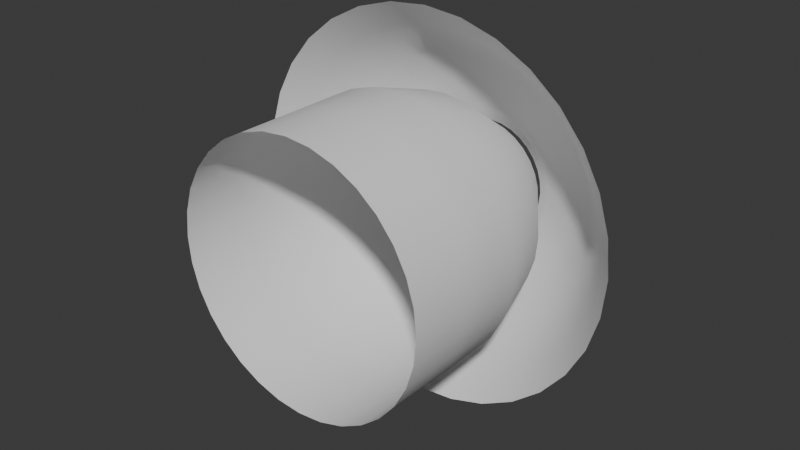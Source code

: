 # Source: Beam.blend  (saved by Blender 4.1.24; exported with 4.5.12 LTS)
import bpy
from mathutils import Matrix  # noqa: F401  (used for matrix-valued properties, if any)

bpy.ops.wm.read_factory_settings(use_empty=True)
scene = bpy.context.scene
scene.name = 'Scene'

# ---- collections
col_collection = bpy.data.collections.new('Collection'); scene.collection.children.link(col_collection)

# ---- world
world_world = bpy.data.worlds.new('World'); scene.world = world_world
world_world.use_nodes = True; world_world.node_tree.nodes.clear()
_N = world_world.node_tree.nodes; _L = world_world.node_tree.links
n0 = _N.new('ShaderNodeOutputWorld'); n0.name = 'World Output'; n0.location = (300, 300)
n1 = _N.new('ShaderNodeBackground'); n1.name = 'Background'; n1.location = (10, 300)
n1.inputs[0].default_value = (0.05088, 0.05088, 0.05088, 1.0)
_L.new(n1.outputs[0], n0.inputs[0])
n0.is_active_output = True
world_world.color = (0.05088, 0.05088, 0.05088)
world_world.use_sun_shadow = False
world_world.sun_shadow_jitter_overblur = 0.0

# ---- meshes
me_cylinder = bpy.data.meshes.new('Cylinder')
me_cylinder.from_pydata([(0.01219, -0.0251, 0.4706), (0.01219, -2.025, 0.9573), (0.1123, -0.0251, 0.4608), (0.2073, -2.025, 0.938), (0.2086, -0.0251, 0.4315), (0.3949, -2.025, 0.8811), (0.2974, -0.0251, 0.3841), (0.5678, -2.025, 0.7887), (0.3752, -0.0251, 0.3203), (0.7193, -2.025, 0.6644), (0.439, -0.0251, 0.2425), (0.8437, -2.025, 0.5128), (0.4865, -0.0251, 0.1537), (0.9361, -2.025, 0.3399), (0.5157, -0.0251, 0.0574), (0.993, -2.025, 0.1523), (0.5256, -0.0251, -0.04275), (1.012, -2.025, -0.04275), (0.5157, -0.0251, -0.1429), (0.993, -2.025, -0.2378), (0.4865, -0.0251, -0.2392), (0.9361, -2.025, -0.4254), (0.439, -0.0251, -0.328), (0.8437, -2.025, -0.5983), (0.3752, -0.0251, -0.4058), (0.7193, -2.025, -0.7499), (0.2974, -0.0251, -0.4696), (0.5678, -2.025, -0.8742), (0.2086, -0.0251, -0.517), (0.3949, -2.025, -0.9666), (0.1123, -0.0251, -0.5462), (0.2073, -2.025, -1.024), (0.01219, -0.0251, -0.5561), (0.01219, -2.025, -1.043), (-0.08796, -0.0251, -0.5462), (-0.1829, -2.025, -1.024), (-0.1843, -0.0251, -0.517), (-0.3705, -2.025, -0.9666), (-0.273, -0.0251, -0.4696), (-0.5434, -2.025, -0.8742), (-0.3508, -0.0251, -0.4058), (-0.6949, -2.025, -0.7499), (-0.4147, -0.0251, -0.328), (-0.8193, -2.025, -0.5983), (-0.4621, -0.0251, -0.2392), (-0.9117, -2.025, -0.4254), (-0.4913, -0.0251, -0.1429), (-0.9686, -2.025, -0.2378), (-0.5012, -0.0251, -0.04275), (-0.9878, -2.025, -0.04275), (-0.4913, -0.0251, 0.0574), (-0.9686, -2.025, 0.1523), (-0.4621, -0.0251, 0.1537), (-0.9117, -2.025, 0.3399), (-0.4147, -0.0251, 0.2425), (-0.8193, -2.025, 0.5128), (-0.3508, -0.0251, 0.3203), (-0.6949, -2.025, 0.6644), (-0.273, -0.0251, 0.3841), (-0.5434, -2.025, 0.7887), (-0.1843, -0.0251, 0.4315), (-0.3705, -2.025, 0.8811), (-0.08796, -0.0251, 0.4608), (-0.1829, -2.025, 0.938), (0.01219, -0.5251, 0.8046), (0.01219, -1.025, 0.9573), (0.01219, -1.525, 0.9573), (0.2073, -1.525, 0.938), (0.2073, -1.025, 0.938), (0.1775, -0.5251, 0.7883), (0.3949, -1.525, 0.8811), (0.3949, -1.025, 0.8811), (0.3365, -0.5251, 0.7401), (0.5678, -1.525, 0.7887), (0.5678, -1.025, 0.7887), (0.483, -0.5251, 0.6618), (0.7193, -1.525, 0.6644), (0.7193, -1.025, 0.6644), (0.6114, -0.5251, 0.5564), (0.8437, -1.525, 0.5128), (0.8437, -1.025, 0.5128), (0.7168, -0.5251, 0.428), (0.9361, -1.525, 0.3399), (0.9361, -1.025, 0.3399), (0.7951, -0.5251, 0.2815), (0.993, -1.525, 0.1523), (0.993, -1.025, 0.1523), (0.8433, -0.5251, 0.1226), (1.012, -1.525, -0.04275), (1.012, -1.025, -0.04275), (0.8596, -0.5251, -0.04275), (0.993, -1.525, -0.2378), (0.993, -1.025, -0.2378), (0.8433, -0.5251, -0.2081), (0.9361, -1.525, -0.4254), (0.9361, -1.025, -0.4254), (0.7951, -0.5251, -0.367), (0.8437, -1.525, -0.5983), (0.8437, -1.025, -0.5983), (0.7168, -0.5251, -0.5135), (0.7193, -1.525, -0.7499), (0.7193, -1.025, -0.7499), (0.6114, -0.5251, -0.6419), (0.5678, -1.525, -0.8742), (0.5678, -1.025, -0.8742), (0.483, -0.5251, -0.7473), (0.3949, -1.525, -0.9666), (0.3949, -1.025, -0.9666), (0.3365, -0.5251, -0.8256), (0.2073, -1.525, -1.024), (0.2073, -1.025, -1.024), (0.1775, -0.5251, -0.8738), (0.01219, -1.525, -1.043), (0.01219, -1.025, -1.043), (0.01219, -0.5251, -0.8901), (-0.1829, -1.525, -1.024), (-0.1829, -1.025, -1.024), (-0.1531, -0.5251, -0.8738), (-0.3705, -1.525, -0.9666), (-0.3705, -1.025, -0.9666), (-0.3121, -0.5251, -0.8256), (-0.5434, -1.525, -0.8742), (-0.5434, -1.025, -0.8742), (-0.4586, -0.5251, -0.7473), (-0.6949, -1.525, -0.7499), (-0.6949, -1.025, -0.7499), (-0.587, -0.5251, -0.6419), (-0.8193, -1.525, -0.5983), (-0.8193, -1.025, -0.5983), (-0.6924, -0.5251, -0.5135), (-0.9117, -1.525, -0.4254), (-0.9117, -1.025, -0.4254), (-0.7707, -0.5251, -0.367), (-0.9686, -1.525, -0.2378), (-0.9686, -1.025, -0.2378), (-0.8189, -0.5251, -0.2081), (-0.9878, -1.525, -0.04275), (-0.9878, -1.025, -0.04275), (-0.8352, -0.5251, -0.04275), (-0.9686, -1.525, 0.1523), (-0.9686, -1.025, 0.1523), (-0.8189, -0.5251, 0.1226), (-0.9117, -1.525, 0.3399), (-0.9117, -1.025, 0.3399), (-0.7707, -0.5251, 0.2815), (-0.8193, -1.525, 0.5128), (-0.8193, -1.025, 0.5128), (-0.6924, -0.5251, 0.428), (-0.6949, -1.525, 0.6644), (-0.6949, -1.025, 0.6644), (-0.587, -0.5251, 0.5564), (-0.5434, -1.525, 0.7887), (-0.5434, -1.025, 0.7887), (-0.4586, -0.5251, 0.6618), (-0.3705, -1.525, 0.8811), (-0.3705, -1.025, 0.8811), (-0.3121, -0.5251, 0.7401), (-0.1829, -1.525, 0.938), (-0.1829, -1.025, 0.938), (-0.1531, -0.5251, 0.7883)], [], [(66, 1, 3, 67), (67, 3, 5, 70), (70, 5, 7, 73), (73, 7, 9, 76), (76, 9, 11, 79), (79, 11, 13, 82), (82, 13, 15, 85), (85, 15, 17, 88), (88, 17, 19, 91), (91, 19, 21, 94), (94, 21, 23, 97), (97, 23, 25, 100), (100, 25, 27, 103), (103, 27, 29, 106), (106, 29, 31, 109), (109, 31, 33, 112), (112, 33, 35, 115), (115, 35, 37, 118), (118, 37, 39, 121), (121, 39, 41, 124), (124, 41, 43, 127), (127, 43, 45, 130), (130, 45, 47, 133), (133, 47, 49, 136), (136, 49, 51, 139), (139, 51, 53, 142), (142, 53, 55, 145), (145, 55, 57, 148), (148, 57, 59, 151), (151, 59, 61, 154), (154, 61, 63, 157), (157, 63, 1, 66), (62, 159, 64, 0), (159, 158, 65, 64), (158, 157, 66, 65), (60, 156, 159, 62), (156, 155, 158, 159), (155, 154, 157, 158), (58, 153, 156, 60), (153, 152, 155, 156), (152, 151, 154, 155), (56, 150, 153, 58), (150, 149, 152, 153), (149, 148, 151, 152), (54, 147, 150, 56), (147, 146, 149, 150), (146, 145, 148, 149), (52, 144, 147, 54), (144, 143, 146, 147), (143, 142, 145, 146), (50, 141, 144, 52), (141, 140, 143, 144), (140, 139, 142, 143), (48, 138, 141, 50), (138, 137, 140, 141), (137, 136, 139, 140), (46, 135, 138, 48), (135, 134, 137, 138), (134, 133, 136, 137), (44, 132, 135, 46), (132, 131, 134, 135), (131, 130, 133, 134), (42, 129, 132, 44), (129, 128, 131, 132), (128, 127, 130, 131), (40, 126, 129, 42), (126, 125, 128, 129), (125, 124, 127, 128), (38, 123, 126, 40), (123, 122, 125, 126), (122, 121, 124, 125), (36, 120, 123, 38), (120, 119, 122, 123), (119, 118, 121, 122), (34, 117, 120, 36), (117, 116, 119, 120), (116, 115, 118, 119), (32, 114, 117, 34), (114, 113, 116, 117), (113, 112, 115, 116), (30, 111, 114, 32), (111, 110, 113, 114), (110, 109, 112, 113), (28, 108, 111, 30), (108, 107, 110, 111), (107, 106, 109, 110), (26, 105, 108, 28), (105, 104, 107, 108), (104, 103, 106, 107), (24, 102, 105, 26), (102, 101, 104, 105), (101, 100, 103, 104), (22, 99, 102, 24), (99, 98, 101, 102), (98, 97, 100, 101), (20, 96, 99, 22), (96, 95, 98, 99), (95, 94, 97, 98), (18, 93, 96, 20), (93, 92, 95, 96), (92, 91, 94, 95), (16, 90, 93, 18), (90, 89, 92, 93), (89, 88, 91, 92), (14, 87, 90, 16), (87, 86, 89, 90), (86, 85, 88, 89), (12, 84, 87, 14), (84, 83, 86, 87), (83, 82, 85, 86), (10, 81, 84, 12), (81, 80, 83, 84), (80, 79, 82, 83), (8, 78, 81, 10), (78, 77, 80, 81), (77, 76, 79, 80), (6, 75, 78, 8), (75, 74, 77, 78), (74, 73, 76, 77), (4, 72, 75, 6), (72, 71, 74, 75), (71, 70, 73, 74), (2, 69, 72, 4), (69, 68, 71, 72), (68, 67, 70, 71), (0, 64, 69, 2), (64, 65, 68, 69), (65, 66, 67, 68)])
me_cylinder.polygons.foreach_set('use_smooth', [True] * 128)
_uv = me_cylinder.uv_layers.new(name='UVMap')
_uv.uv.foreach_set('vector', [1.0, 0.75, 1.0, 1.0, 0.9688, 1.0, 0.9688, 0.75, 0.9688, 0.75, 0.9688, 1.0, 0.9375, 1.0, 0.9375, 0.75, 0.9375, 0.75, 0.9375, 1.0, 0.9062, 1.0, 0.9062, 0.75, 0.9062, 0.75, 0.9062, 1.0, 0.875, 1.0, 0.875, 0.75, 0.875, 0.75, 0.875, 1.0, 0.8438, 1.0, 0.8438, 0.75, 0.8438, 0.75, 0.8438, 1.0, 0.8125, 1.0, 0.8125, 0.75, 0.8125, 0.75, 0.8125, 1.0, 0.7812, 1.0, 0.7812, 0.75, 0.7812, 0.75, 0.7812, 1.0, 0.75, 1.0, 0.75, 0.75, 0.75, 0.75, 0.75, 1.0, 0.7188, 1.0, 0.7188, 0.75, 0.7188, 0.75, 0.7188, 1.0, 0.6875, 1.0, 0.6875, 0.75, 0.6875, 0.75, 0.6875, 1.0, 0.6562, 1.0, 0.6562, 0.75, 0.6562, 0.75, 0.6562, 1.0, 0.625, 1.0, 0.625, 0.75, 0.625, 0.75, 0.625, 1.0, 0.5938, 1.0, 0.5938, 0.75, 0.5938, 0.75, 0.5938, 1.0, 0.5625, 1.0, 0.5625, 0.75, 0.5625, 0.75, 0.5625, 1.0, 0.5312, 1.0, 0.5312, 0.75, 0.5312, 0.75, 0.5312, 1.0, 0.5, 1.0, 0.5, 0.75, 0.5, 0.75, 0.5, 1.0, 0.4688, 1.0, 0.4688, 0.75, 0.4688, 0.75, 0.4688, 1.0, 0.4375, 1.0, 0.4375, 0.75, 0.4375, 0.75, 0.4375, 1.0, 0.4062, 1.0, 0.4062, 0.75, 0.4062, 0.75, 0.4062, 1.0, 0.375, 1.0, 0.375, 0.75, 0.375, 0.75, 0.375, 1.0, 0.3438, 1.0, 0.3438, 0.75, 0.3438, 0.75, 0.3438, 1.0, 0.3125, 1.0, 0.3125, 0.75, 0.3125, 0.75, 0.3125, 1.0, 0.2812, 1.0, 0.2812, 0.75, 0.2812, 0.75, 0.2812, 1.0, 0.25, 1.0, 0.25, 0.75, 0.25, 0.75, 0.25, 1.0, 0.2188, 1.0, 0.2188, 0.75, 0.2188, 0.75, 0.2188, 1.0, 0.1875, 1.0, 0.1875, 0.75, 0.1875, 0.75, 0.1875, 1.0, 0.1562, 1.0, 0.1562, 0.75, 0.1562, 0.75, 0.1562, 1.0, 0.125, 1.0, 0.125, 0.75, 0.125, 0.75, 0.125, 1.0, 0.09375, 1.0, 0.09375, 0.75, 0.09375, 0.75, 0.09375, 1.0, 0.0625, 1.0, 0.0625, 0.75, 0.0625, 0.75, 0.0625, 1.0, 0.03125, 1.0, 0.03125, 0.75, 0.03125, 0.75, 0.03125, 1.0, 0.0, 1.0, 0.0, 0.75, 0.03125, 0.0, 0.03125, 0.25, 0.0, 0.25, 0.0, 0.0, 0.03125, 0.25, 0.03125, 0.5, 0.0, 0.5, 0.0, 0.25, 0.03125, 0.5, 0.03125, 0.75, 0.0, 0.75, 0.0, 0.5, 0.0625, 0.0, 0.0625, 0.25, 0.03125, 0.25, 0.03125, 0.0, 0.0625, 0.25, 0.0625, 0.5, 0.03125, 0.5, 0.03125, 0.25, 0.0625, 0.5, 0.0625, 0.75, 0.03125, 0.75, 0.03125, 0.5, 0.09375, 0.0, 0.09375, 0.25, 0.0625, 0.25, 0.0625, 0.0, 0.09375, 0.25, 0.09375, 0.5, 0.0625, 0.5, 0.0625, 0.25, 0.09375, 0.5, 0.09375, 0.75, 0.0625, 0.75, 0.0625, 0.5, 0.125, 0.0, 0.125, 0.25, 0.09375, 0.25, 0.09375, 0.0, 0.125, 0.25, 0.125, 0.5, 0.09375, 0.5, 0.09375, 0.25, 0.125, 0.5, 0.125, 0.75, 0.09375, 0.75, 0.09375, 0.5, 0.1562, 0.0, 0.1562, 0.25, 0.125, 0.25, 0.125, 0.0, 0.1562, 0.25, 0.1562, 0.5, 0.125, 0.5, 0.125, 0.25, 0.1562, 0.5, 0.1562, 0.75, 0.125, 0.75, 0.125, 0.5, 0.1875, 0.0, 0.1875, 0.25, 0.1562, 0.25, 0.1562, 0.0, 0.1875, 0.25, 0.1875, 0.5, 0.1562, 0.5, 0.1562, 0.25, 0.1875, 0.5, 0.1875, 0.75, 0.1562, 0.75, 0.1562, 0.5, 0.2188, 0.0, 0.2188, 0.25, 0.1875, 0.25, 0.1875, 0.0, 0.2188, 0.25, 0.2188, 0.5, 0.1875, 0.5, 0.1875, 0.25, 0.2188, 0.5, 0.2188, 0.75, 0.1875, 0.75, 0.1875, 0.5, 0.25, 0.0, 0.25, 0.25, 0.2188, 0.25, 0.2188, 0.0, 0.25, 0.25, 0.25, 0.5, 0.2188, 0.5, 0.2188, 0.25, 0.25, 0.5, 0.25, 0.75, 0.2188, 0.75, 0.2188, 0.5, 0.2812, 0.0, 0.2812, 0.25, 0.25, 0.25, 0.25, 0.0, 0.2812, 0.25, 0.2812, 0.5, 0.25, 0.5, 0.25, 0.25, 0.2812, 0.5, 0.2812, 0.75, 0.25, 0.75, 0.25, 0.5, 0.3125, 0.0, 0.3125, 0.25, 0.2812, 0.25, 0.2812, 0.0, 0.3125, 0.25, 0.3125, 0.5, 0.2812, 0.5, 0.2812, 0.25, 0.3125, 0.5, 0.3125, 0.75, 0.2812, 0.75, 0.2812, 0.5, 0.3438, 0.0, 0.3438, 0.25, 0.3125, 0.25, 0.3125, 0.0, 0.3438, 0.25, 0.3438, 0.5, 0.3125, 0.5, 0.3125, 0.25, 0.3438, 0.5, 0.3438, 0.75, 0.3125, 0.75, 0.3125, 0.5, 0.375, 0.0, 0.375, 0.25, 0.3438, 0.25, 0.3438, 0.0, 0.375, 0.25, 0.375, 0.5, 0.3438, 0.5, 0.3438, 0.25, 0.375, 0.5, 0.375, 0.75, 0.3438, 0.75, 0.3438, 0.5, 0.4062, 0.0, 0.4062, 0.25, 0.375, 0.25, 0.375, 0.0, 0.4062, 0.25, 0.4062, 0.5, 0.375, 0.5, 0.375, 0.25, 0.4062, 0.5, 0.4062, 0.75, 0.375, 0.75, 0.375, 0.5, 0.4375, 0.0, 0.4375, 0.25, 0.4062, 0.25, 0.4062, 0.0, 0.4375, 0.25, 0.4375, 0.5, 0.4062, 0.5, 0.4062, 0.25, 0.4375, 0.5, 0.4375, 0.75, 0.4062, 0.75, 0.4062, 0.5, 0.4688, 0.0, 0.4688, 0.25, 0.4375, 0.25, 0.4375, 0.0, 0.4688, 0.25, 0.4687, 0.5, 0.4375, 0.5, 0.4375, 0.25, 0.4687, 0.5, 0.4688, 0.75, 0.4375, 0.75, 0.4375, 0.5, 0.5, 0.0, 0.5, 0.25, 0.4688, 0.25, 0.4688, 0.0, 0.5, 0.25, 0.5, 0.5, 0.4687, 0.5, 0.4688, 0.25, 0.5, 0.5, 0.5, 0.75, 0.4688, 0.75, 0.4687, 0.5, 0.5312, 0.0, 0.5312, 0.25, 0.5, 0.25, 0.5, 0.0, 0.5312, 0.25, 0.5312, 0.5, 0.5, 0.5, 0.5, 0.25, 0.5312, 0.5, 0.5312, 0.75, 0.5, 0.75, 0.5, 0.5, 0.5625, 0.0, 0.5625, 0.25, 0.5312, 0.25, 0.5312, 0.0, 0.5625, 0.25, 0.5625, 0.5, 0.5312, 0.5, 0.5312, 0.25, 0.5625, 0.5, 0.5625, 0.75, 0.5312, 0.75, 0.5312, 0.5, 0.5938, 0.0, 0.5938, 0.25, 0.5625, 0.25, 0.5625, 0.0, 0.5938, 0.25, 0.5938, 0.5, 0.5625, 0.5, 0.5625, 0.25, 0.5938, 0.5, 0.5938, 0.75, 0.5625, 0.75, 0.5625, 0.5, 0.625, 0.0, 0.625, 0.25, 0.5938, 0.25, 0.5938, 0.0, 0.625, 0.25, 0.625, 0.5, 0.5938, 0.5, 0.5938, 0.25, 0.625, 0.5, 0.625, 0.75, 0.5938, 0.75, 0.5938, 0.5, 0.6562, 0.0, 0.6562, 0.25, 0.625, 0.25, 0.625, 0.0, 0.6562, 0.25, 0.6562, 0.5, 0.625, 0.5, 0.625, 0.25, 0.6562, 0.5, 0.6562, 0.75, 0.625, 0.75, 0.625, 0.5, 0.6875, 0.0, 0.6875, 0.25, 0.6562, 0.25, 0.6562, 0.0, 0.6875, 0.25, 0.6875, 0.5, 0.6562, 0.5, 0.6562, 0.25, 0.6875, 0.5, 0.6875, 0.75, 0.6562, 0.75, 0.6562, 0.5, 0.7188, 0.0, 0.7188, 0.25, 0.6875, 0.25, 0.6875, 0.0, 0.7188, 0.25, 0.7188, 0.5, 0.6875, 0.5, 0.6875, 0.25, 0.7188, 0.5, 0.7188, 0.75, 0.6875, 0.75, 0.6875, 0.5, 0.75, 0.0, 0.75, 0.25, 0.7188, 0.25, 0.7188, 0.0, 0.75, 0.25, 0.75, 0.5, 0.7188, 0.5, 0.7188, 0.25, 0.75, 0.5, 0.75, 0.75, 0.7188, 0.75, 0.7188, 0.5, 0.7812, 0.0, 0.7812, 0.25, 0.75, 0.25, 0.75, 0.0, 0.7812, 0.25, 0.7812, 0.5, 0.75, 0.5, 0.75, 0.25, 0.7812, 0.5, 0.7812, 0.75, 0.75, 0.75, 0.75, 0.5, 0.8125, 0.0, 0.8125, 0.25, 0.7812, 0.25, 0.7812, 0.0, 0.8125, 0.25, 0.8125, 0.5, 0.7812, 0.5, 0.7812, 0.25, 0.8125, 0.5, 0.8125, 0.75, 0.7812, 0.75, 0.7812, 0.5, 0.8438, 0.0, 0.8438, 0.25, 0.8125, 0.25, 0.8125, 0.0, 0.8438, 0.25, 0.8437, 0.5, 0.8125, 0.5, 0.8125, 0.25, 0.8437, 0.5, 0.8438, 0.75, 0.8125, 0.75, 0.8125, 0.5, 0.875, 0.0, 0.875, 0.25, 0.8438, 0.25, 0.8438, 0.0, 0.875, 0.25, 0.875, 0.5, 0.8437, 0.5, 0.8438, 0.25, 0.875, 0.5, 0.875, 0.75, 0.8438, 0.75, 0.8437, 0.5, 0.9062, 0.0, 0.9062, 0.25, 0.875, 0.25, 0.875, 0.0, 0.9062, 0.25, 0.9062, 0.5, 0.875, 0.5, 0.875, 0.25, 0.9062, 0.5, 0.9062, 0.75, 0.875, 0.75, 0.875, 0.5, 0.9375, 0.0, 0.9375, 0.25, 0.9062, 0.25, 0.9062, 0.0, 0.9375, 0.25, 0.9375, 0.5, 0.9062, 0.5, 0.9062, 0.25, 0.9375, 0.5, 0.9375, 0.75, 0.9062, 0.75, 0.9062, 0.5, 0.9688, 0.0, 0.9688, 0.25, 0.9375, 0.25, 0.9375, 0.0, 0.9688, 0.25, 0.9688, 0.5, 0.9375, 0.5, 0.9375, 0.25, 0.9688, 0.5, 0.9688, 0.75, 0.9375, 0.75, 0.9375, 0.5, 1.0, 0.0, 1.0, 0.25, 0.9688, 0.25, 0.9688, 0.0, 1.0, 0.25, 1.0, 0.5, 0.9688, 0.5, 0.9688, 0.25, 1.0, 0.5, 1.0, 0.75, 0.9688, 0.75, 0.9688, 0.5])
me_cylinder.update()
me_cylinder_002 = bpy.data.meshes.new('Cylinder.002')
me_cylinder_002.from_pydata([(0.01219, 0.08153, 0.4195), (0.01219, -0.7219, 1.46), (0.1024, 0.08153, 0.4106), (0.3054, -0.7219, 1.431), (0.1891, 0.08153, 0.3843), (0.5873, -0.7219, 1.346), (0.269, 0.08153, 0.3416), (0.8472, -0.7219, 1.207), (0.3391, 0.08153, 0.2841), (1.075, -0.7219, 1.02), (0.3966, 0.08153, 0.2141), (1.262, -0.7219, 0.7922), (0.4393, 0.08153, 0.1342), (1.401, -0.7219, 0.5324), (0.4656, 0.08153, 0.04744), (1.486, -0.7219, 0.2505), (0.4745, 0.08153, -0.04275), (1.515, -0.7219, -0.04275), (0.4656, 0.08153, -0.1329), (1.486, -0.7219, -0.336), (0.4393, 0.08153, -0.2197), (1.401, -0.7219, -0.6179), (0.3966, 0.08153, -0.2996), (1.262, -0.7219, -0.8777), (0.3391, 0.08153, -0.3696), (1.075, -0.7219, -1.105), (0.269, 0.08153, -0.4271), (0.8472, -0.7219, -1.292), (0.1891, 0.08153, -0.4698), (0.5873, -0.7219, -1.431), (0.1024, 0.08153, -0.4961), (0.3054, -0.7219, -1.517), (0.01219, 0.08153, -0.505), (0.01219, -0.7219, -1.546), (-0.07799, 0.08153, -0.4961), (-0.281, -0.7219, -1.517), (-0.1647, 0.08153, -0.4698), (-0.5629, -0.7219, -1.431), (-0.2446, 0.08153, -0.4271), (-0.8228, -0.7219, -1.292), (-0.3147, 0.08153, -0.3696), (-1.051, -0.7219, -1.105), (-0.3722, 0.08153, -0.2996), (-1.237, -0.7219, -0.8777), (-0.4149, 0.08153, -0.2197), (-1.376, -0.7219, -0.6179), (-0.4412, 0.08153, -0.1329), (-1.462, -0.7219, -0.336), (-0.4501, 0.08153, -0.04275), (-1.491, -0.7219, -0.04275), (-0.4412, 0.08153, 0.04744), (-1.462, -0.7219, 0.2505), (-0.4149, 0.08153, 0.1342), (-1.376, -0.7219, 0.5324), (-0.3722, 0.08153, 0.2141), (-1.237, -0.7219, 0.7922), (-0.3147, 0.08153, 0.2841), (-1.051, -0.7219, 1.02), (-0.2446, 0.08153, 0.3416), (-0.8228, -0.7219, 1.207), (-0.1647, 0.08153, 0.3843), (-0.5629, -0.7219, 1.346), (-0.07799, 0.08153, 0.4106), (-0.281, -0.7219, 1.431), (0.01219, -0.06749, 0.7641), (0.01219, -0.2058, 1.021), (0.01219, -0.5038, 1.266), (0.2674, -0.5038, 1.24), (0.2196, -0.2058, 1.0), (0.1696, -0.06749, 0.7486), (0.5129, -0.5038, 1.166), (0.4191, -0.2058, 0.9397), (0.321, -0.06749, 0.7027), (0.7391, -0.5038, 1.045), (0.603, -0.2058, 0.8414), (0.4605, -0.06749, 0.6282), (0.9373, -0.5038, 0.8824), (0.7641, -0.2058, 0.7092), (0.5827, -0.06749, 0.5278), (1.1, -0.5038, 0.6841), (0.8963, -0.2058, 0.548), (0.6831, -0.06749, 0.4055), (1.221, -0.5038, 0.4579), (0.9946, -0.2058, 0.3642), (0.7577, -0.06749, 0.266), (1.295, -0.5038, 0.2125), (1.055, -0.2058, 0.1647), (0.8036, -0.06749, 0.1147), (1.321, -0.5038, -0.04275), (1.076, -0.2058, -0.04275), (0.8191, -0.06749, -0.04275), (1.295, -0.5038, -0.298), (1.055, -0.2058, -0.2502), (0.8036, -0.06749, -0.2002), (1.221, -0.5038, -0.5434), (0.9946, -0.2058, -0.4497), (0.7577, -0.06749, -0.3515), (1.1, -0.5038, -0.7696), (0.8963, -0.2058, -0.6335), (0.6831, -0.06749, -0.491), (0.9373, -0.5038, -0.9679), (0.7641, -0.2058, -0.7947), (0.5827, -0.06749, -0.6133), (0.7391, -0.5038, -1.131), (0.603, -0.2058, -0.9269), (0.4605, -0.06749, -0.7137), (0.5129, -0.5038, -1.252), (0.4191, -0.2058, -1.025), (0.321, -0.06749, -0.7882), (0.2674, -0.5038, -1.326), (0.2196, -0.2058, -1.086), (0.1696, -0.06749, -0.8341), (0.01219, -0.5038, -1.351), (0.01219, -0.2058, -1.106), (0.01219, -0.06749, -0.8496), (-0.2431, -0.5038, -1.326), (-0.1953, -0.2058, -1.086), (-0.1452, -0.06749, -0.8341), (-0.4885, -0.5038, -1.252), (-0.3947, -0.2058, -1.025), (-0.2966, -0.06749, -0.7882), (-0.7147, -0.5038, -1.131), (-0.5786, -0.2058, -0.9269), (-0.4361, -0.06749, -0.7137), (-0.913, -0.5038, -0.9679), (-0.7397, -0.2058, -0.7947), (-0.5584, -0.06749, -0.6133), (-1.076, -0.5038, -0.7696), (-0.872, -0.2058, -0.6335), (-0.6587, -0.06749, -0.491), (-1.197, -0.5038, -0.5434), (-0.9702, -0.2058, -0.4497), (-0.7333, -0.06749, -0.3515), (-1.271, -0.5038, -0.298), (-1.031, -0.2058, -0.2502), (-0.7792, -0.06749, -0.2002), (-1.296, -0.5038, -0.04275), (-1.051, -0.2058, -0.04275), (-0.7947, -0.06749, -0.04275), (-1.271, -0.5038, 0.2125), (-1.031, -0.2058, 0.1647), (-0.7792, -0.06749, 0.1147), (-1.197, -0.5038, 0.4579), (-0.9702, -0.2058, 0.3642), (-0.7333, -0.06749, 0.266), (-1.076, -0.5038, 0.6841), (-0.872, -0.2058, 0.548), (-0.6587, -0.06749, 0.4055), (-0.913, -0.5038, 0.8824), (-0.7397, -0.2058, 0.7092), (-0.5584, -0.06749, 0.5278), (-0.7147, -0.5038, 1.045), (-0.5786, -0.2058, 0.8414), (-0.4361, -0.06749, 0.6282), (-0.4885, -0.5038, 1.166), (-0.3947, -0.2058, 0.9397), (-0.2966, -0.06749, 0.7027), (-0.2431, -0.5038, 1.24), (-0.1953, -0.2058, 1.0), (-0.1452, -0.06749, 0.7486)], [], [(66, 1, 3, 67), (67, 3, 5, 70), (70, 5, 7, 73), (73, 7, 9, 76), (76, 9, 11, 79), (79, 11, 13, 82), (82, 13, 15, 85), (85, 15, 17, 88), (88, 17, 19, 91), (91, 19, 21, 94), (94, 21, 23, 97), (97, 23, 25, 100), (100, 25, 27, 103), (103, 27, 29, 106), (106, 29, 31, 109), (109, 31, 33, 112), (112, 33, 35, 115), (115, 35, 37, 118), (118, 37, 39, 121), (121, 39, 41, 124), (124, 41, 43, 127), (127, 43, 45, 130), (130, 45, 47, 133), (133, 47, 49, 136), (136, 49, 51, 139), (139, 51, 53, 142), (142, 53, 55, 145), (145, 55, 57, 148), (148, 57, 59, 151), (151, 59, 61, 154), (154, 61, 63, 157), (157, 63, 1, 66), (62, 159, 64, 0), (159, 158, 65, 64), (158, 157, 66, 65), (60, 156, 159, 62), (156, 155, 158, 159), (155, 154, 157, 158), (58, 153, 156, 60), (153, 152, 155, 156), (152, 151, 154, 155), (56, 150, 153, 58), (150, 149, 152, 153), (149, 148, 151, 152), (54, 147, 150, 56), (147, 146, 149, 150), (146, 145, 148, 149), (52, 144, 147, 54), (144, 143, 146, 147), (143, 142, 145, 146), (50, 141, 144, 52), (141, 140, 143, 144), (140, 139, 142, 143), (48, 138, 141, 50), (138, 137, 140, 141), (137, 136, 139, 140), (46, 135, 138, 48), (135, 134, 137, 138), (134, 133, 136, 137), (44, 132, 135, 46), (132, 131, 134, 135), (131, 130, 133, 134), (42, 129, 132, 44), (129, 128, 131, 132), (128, 127, 130, 131), (40, 126, 129, 42), (126, 125, 128, 129), (125, 124, 127, 128), (38, 123, 126, 40), (123, 122, 125, 126), (122, 121, 124, 125), (36, 120, 123, 38), (120, 119, 122, 123), (119, 118, 121, 122), (34, 117, 120, 36), (117, 116, 119, 120), (116, 115, 118, 119), (32, 114, 117, 34), (114, 113, 116, 117), (113, 112, 115, 116), (30, 111, 114, 32), (111, 110, 113, 114), (110, 109, 112, 113), (28, 108, 111, 30), (108, 107, 110, 111), (107, 106, 109, 110), (26, 105, 108, 28), (105, 104, 107, 108), (104, 103, 106, 107), (24, 102, 105, 26), (102, 101, 104, 105), (101, 100, 103, 104), (22, 99, 102, 24), (99, 98, 101, 102), (98, 97, 100, 101), (20, 96, 99, 22), (96, 95, 98, 99), (95, 94, 97, 98), (18, 93, 96, 20), (93, 92, 95, 96), (92, 91, 94, 95), (16, 90, 93, 18), (90, 89, 92, 93), (89, 88, 91, 92), (14, 87, 90, 16), (87, 86, 89, 90), (86, 85, 88, 89), (12, 84, 87, 14), (84, 83, 86, 87), (83, 82, 85, 86), (10, 81, 84, 12), (81, 80, 83, 84), (80, 79, 82, 83), (8, 78, 81, 10), (78, 77, 80, 81), (77, 76, 79, 80), (6, 75, 78, 8), (75, 74, 77, 78), (74, 73, 76, 77), (4, 72, 75, 6), (72, 71, 74, 75), (71, 70, 73, 74), (2, 69, 72, 4), (69, 68, 71, 72), (68, 67, 70, 71), (0, 64, 69, 2), (64, 65, 68, 69), (65, 66, 67, 68)])
me_cylinder_002.polygons.foreach_set('use_smooth', [True] * 128)
_uv = me_cylinder_002.uv_layers.new(name='UVMap')
_uv.uv.foreach_set('vector', [1.0, 0.75, 1.0, 1.0, 0.9688, 1.0, 0.9688, 0.75, 0.9688, 0.75, 0.9688, 1.0, 0.9375, 1.0, 0.9375, 0.75, 0.9375, 0.75, 0.9375, 1.0, 0.9062, 1.0, 0.9062, 0.75, 0.9062, 0.75, 0.9062, 1.0, 0.875, 1.0, 0.875, 0.75, 0.875, 0.75, 0.875, 1.0, 0.8438, 1.0, 0.8438, 0.75, 0.8438, 0.75, 0.8438, 1.0, 0.8125, 1.0, 0.8125, 0.75, 0.8125, 0.75, 0.8125, 1.0, 0.7812, 1.0, 0.7813, 0.75, 0.7813, 0.75, 0.7812, 1.0, 0.75, 1.0, 0.75, 0.75, 0.75, 0.75, 0.75, 1.0, 0.7188, 1.0, 0.7188, 0.75, 0.7188, 0.75, 0.7188, 1.0, 0.6875, 1.0, 0.6875, 0.75, 0.6875, 0.75, 0.6875, 1.0, 0.6562, 1.0, 0.6563, 0.75, 0.6563, 0.75, 0.6562, 1.0, 0.625, 1.0, 0.625, 0.75, 0.625, 0.75, 0.625, 1.0, 0.5938, 1.0, 0.5938, 0.75, 0.5938, 0.75, 0.5938, 1.0, 0.5625, 1.0, 0.5625, 0.75, 0.5625, 0.75, 0.5625, 1.0, 0.5312, 1.0, 0.5312, 0.75, 0.5312, 0.75, 0.5312, 1.0, 0.5, 1.0, 0.5, 0.75, 0.5, 0.75, 0.5, 1.0, 0.4688, 1.0, 0.4688, 0.75, 0.4688, 0.75, 0.4688, 1.0, 0.4375, 1.0, 0.4375, 0.75, 0.4375, 0.75, 0.4375, 1.0, 0.4062, 1.0, 0.4062, 0.75, 0.4062, 0.75, 0.4062, 1.0, 0.375, 1.0, 0.375, 0.75, 0.375, 0.75, 0.375, 1.0, 0.3438, 1.0, 0.3438, 0.75, 0.3438, 0.75, 0.3438, 1.0, 0.3125, 1.0, 0.3125, 0.75, 0.3125, 0.75, 0.3125, 1.0, 0.2812, 1.0, 0.2812, 0.75, 0.2812, 0.75, 0.2812, 1.0, 0.25, 1.0, 0.25, 0.75, 0.25, 0.75, 0.25, 1.0, 0.2188, 1.0, 0.2188, 0.75, 0.2188, 0.75, 0.2188, 1.0, 0.1875, 1.0, 0.1875, 0.75, 0.1875, 0.75, 0.1875, 1.0, 0.1562, 1.0, 0.1562, 0.75, 0.1562, 0.75, 0.1562, 1.0, 0.125, 1.0, 0.125, 0.75, 0.125, 0.75, 0.125, 1.0, 0.09375, 1.0, 0.09375, 0.75, 0.09375, 0.75, 0.09375, 1.0, 0.0625, 1.0, 0.0625, 0.75, 0.0625, 0.75, 0.0625, 1.0, 0.03125, 1.0, 0.03125, 0.75, 0.03125, 0.75, 0.03125, 1.0, 0.0, 1.0, 0.0, 0.75, 0.03125, 0.0, 0.03125, 0.25, 0.0, 0.25, 0.0, 0.0, 0.03125, 0.25, 0.03125, 0.5, 0.0, 0.5, 0.0, 0.25, 0.03125, 0.5, 0.03125, 0.75, 0.0, 0.75, 0.0, 0.5, 0.0625, 0.0, 0.0625, 0.25, 0.03125, 0.25, 0.03125, 0.0, 0.0625, 0.25, 0.0625, 0.5, 0.03125, 0.5, 0.03125, 0.25, 0.0625, 0.5, 0.0625, 0.75, 0.03125, 0.75, 0.03125, 0.5, 0.09375, 0.0, 0.09375, 0.25, 0.0625, 0.25, 0.0625, 0.0, 0.09375, 0.25, 0.09375, 0.5, 0.0625, 0.5, 0.0625, 0.25, 0.09375, 0.5, 0.09375, 0.75, 0.0625, 0.75, 0.0625, 0.5, 0.125, 0.0, 0.125, 0.25, 0.09375, 0.25, 0.09375, 0.0, 0.125, 0.25, 0.125, 0.5, 0.09375, 0.5, 0.09375, 0.25, 0.125, 0.5, 0.125, 0.75, 0.09375, 0.75, 0.09375, 0.5, 0.1562, 0.0, 0.1562, 0.25, 0.125, 0.25, 0.125, 0.0, 0.1562, 0.25, 0.1562, 0.5, 0.125, 0.5, 0.125, 0.25, 0.1562, 0.5, 0.1562, 0.75, 0.125, 0.75, 0.125, 0.5, 0.1875, 0.0, 0.1875, 0.25, 0.1562, 0.25, 0.1562, 0.0, 0.1875, 0.25, 0.1875, 0.5, 0.1562, 0.5, 0.1562, 0.25, 0.1875, 0.5, 0.1875, 0.75, 0.1562, 0.75, 0.1562, 0.5, 0.2188, 0.0, 0.2188, 0.25, 0.1875, 0.25, 0.1875, 0.0, 0.2188, 0.25, 0.2188, 0.5, 0.1875, 0.5, 0.1875, 0.25, 0.2188, 0.5, 0.2188, 0.75, 0.1875, 0.75, 0.1875, 0.5, 0.25, 0.0, 0.25, 0.25, 0.2188, 0.25, 0.2188, 0.0, 0.25, 0.25, 0.25, 0.5, 0.2188, 0.5, 0.2188, 0.25, 0.25, 0.5, 0.25, 0.75, 0.2188, 0.75, 0.2188, 0.5, 0.2812, 0.0, 0.2813, 0.25, 0.25, 0.25, 0.25, 0.0, 0.2813, 0.25, 0.2812, 0.5, 0.25, 0.5, 0.25, 0.25, 0.2812, 0.5, 0.2812, 0.75, 0.25, 0.75, 0.25, 0.5, 0.3125, 0.0, 0.3125, 0.25, 0.2813, 0.25, 0.2812, 0.0, 0.3125, 0.25, 0.3125, 0.5, 0.2812, 0.5, 0.2813, 0.25, 0.3125, 0.5, 0.3125, 0.75, 0.2812, 0.75, 0.2812, 0.5, 0.3438, 0.0, 0.3438, 0.25, 0.3125, 0.25, 0.3125, 0.0, 0.3438, 0.25, 0.3438, 0.5, 0.3125, 0.5, 0.3125, 0.25, 0.3438, 0.5, 0.3438, 0.75, 0.3125, 0.75, 0.3125, 0.5, 0.375, 0.0, 0.375, 0.25, 0.3438, 0.25, 0.3438, 0.0, 0.375, 0.25, 0.375, 0.5, 0.3438, 0.5, 0.3438, 0.25, 0.375, 0.5, 0.375, 0.75, 0.3438, 0.75, 0.3438, 0.5, 0.4062, 0.0, 0.4063, 0.25, 0.375, 0.25, 0.375, 0.0, 0.4063, 0.25, 0.4062, 0.5, 0.375, 0.5, 0.375, 0.25, 0.4062, 0.5, 0.4062, 0.75, 0.375, 0.75, 0.375, 0.5, 0.4375, 0.0, 0.4375, 0.25, 0.4063, 0.25, 0.4062, 0.0, 0.4375, 0.25, 0.4375, 0.5, 0.4062, 0.5, 0.4063, 0.25, 0.4375, 0.5, 0.4375, 0.75, 0.4062, 0.75, 0.4062, 0.5, 0.4688, 0.0, 0.4688, 0.25, 0.4375, 0.25, 0.4375, 0.0, 0.4688, 0.25, 0.4687, 0.5, 0.4375, 0.5, 0.4375, 0.25, 0.4687, 0.5, 0.4688, 0.75, 0.4375, 0.75, 0.4375, 0.5, 0.5, 0.0, 0.5, 0.25, 0.4688, 0.25, 0.4688, 0.0, 0.5, 0.25, 0.5, 0.5, 0.4687, 0.5, 0.4688, 0.25, 0.5, 0.5, 0.5, 0.75, 0.4688, 0.75, 0.4687, 0.5, 0.5312, 0.0, 0.5312, 0.25, 0.5, 0.25, 0.5, 0.0, 0.5312, 0.25, 0.5312, 0.5, 0.5, 0.5, 0.5, 0.25, 0.5312, 0.5, 0.5312, 0.75, 0.5, 0.75, 0.5, 0.5, 0.5625, 0.0, 0.5625, 0.25, 0.5312, 0.25, 0.5312, 0.0, 0.5625, 0.25, 0.5625, 0.5, 0.5312, 0.5, 0.5312, 0.25, 0.5625, 0.5, 0.5625, 0.75, 0.5312, 0.75, 0.5312, 0.5, 0.5938, 0.0, 0.5938, 0.25, 0.5625, 0.25, 0.5625, 0.0, 0.5938, 0.25, 0.5938, 0.5, 0.5625, 0.5, 0.5625, 0.25, 0.5938, 0.5, 0.5938, 0.75, 0.5625, 0.75, 0.5625, 0.5, 0.625, 0.0, 0.625, 0.25, 0.5938, 0.25, 0.5938, 0.0, 0.625, 0.25, 0.625, 0.5, 0.5938, 0.5, 0.5938, 0.25, 0.625, 0.5, 0.625, 0.75, 0.5938, 0.75, 0.5938, 0.5, 0.6562, 0.0, 0.6562, 0.25, 0.625, 0.25, 0.625, 0.0, 0.6562, 0.25, 0.6562, 0.5, 0.625, 0.5, 0.625, 0.25, 0.6562, 0.5, 0.6563, 0.75, 0.625, 0.75, 0.625, 0.5, 0.6875, 0.0, 0.6875, 0.25, 0.6562, 0.25, 0.6562, 0.0, 0.6875, 0.25, 0.6875, 0.5, 0.6562, 0.5, 0.6562, 0.25, 0.6875, 0.5, 0.6875, 0.75, 0.6563, 0.75, 0.6562, 0.5, 0.7188, 0.0, 0.7188, 0.25, 0.6875, 0.25, 0.6875, 0.0, 0.7188, 0.25, 0.7187, 0.5, 0.6875, 0.5, 0.6875, 0.25, 0.7187, 0.5, 0.7188, 0.75, 0.6875, 0.75, 0.6875, 0.5, 0.75, 0.0, 0.75, 0.25, 0.7188, 0.25, 0.7188, 0.0, 0.75, 0.25, 0.75, 0.5, 0.7187, 0.5, 0.7188, 0.25, 0.75, 0.5, 0.75, 0.75, 0.7188, 0.75, 0.7187, 0.5, 0.7812, 0.0, 0.7812, 0.25, 0.75, 0.25, 0.75, 0.0, 0.7812, 0.25, 0.7812, 0.5, 0.75, 0.5, 0.75, 0.25, 0.7812, 0.5, 0.7813, 0.75, 0.75, 0.75, 0.75, 0.5, 0.8125, 0.0, 0.8125, 0.25, 0.7812, 0.25, 0.7812, 0.0, 0.8125, 0.25, 0.8125, 0.5, 0.7812, 0.5, 0.7812, 0.25, 0.8125, 0.5, 0.8125, 0.75, 0.7813, 0.75, 0.7812, 0.5, 0.8438, 0.0, 0.8438, 0.25, 0.8125, 0.25, 0.8125, 0.0, 0.8438, 0.25, 0.8437, 0.5, 0.8125, 0.5, 0.8125, 0.25, 0.8437, 0.5, 0.8438, 0.75, 0.8125, 0.75, 0.8125, 0.5, 0.875, 0.0, 0.875, 0.25, 0.8438, 0.25, 0.8438, 0.0, 0.875, 0.25, 0.875, 0.5, 0.8437, 0.5, 0.8438, 0.25, 0.875, 0.5, 0.875, 0.75, 0.8438, 0.75, 0.8437, 0.5, 0.9062, 0.0, 0.9063, 0.25, 0.875, 0.25, 0.875, 0.0, 0.9063, 0.25, 0.9063, 0.5, 0.875, 0.5, 0.875, 0.25, 0.9063, 0.5, 0.9062, 0.75, 0.875, 0.75, 0.875, 0.5, 0.9375, 0.0, 0.9375, 0.25, 0.9063, 0.25, 0.9062, 0.0, 0.9375, 0.25, 0.9375, 0.5, 0.9063, 0.5, 0.9063, 0.25, 0.9375, 0.5, 0.9375, 0.75, 0.9062, 0.75, 0.9063, 0.5, 0.9688, 0.0, 0.9688, 0.25, 0.9375, 0.25, 0.9375, 0.0, 0.9688, 0.25, 0.9688, 0.5, 0.9375, 0.5, 0.9375, 0.25, 0.9688, 0.5, 0.9688, 0.75, 0.9375, 0.75, 0.9375, 0.5, 1.0, 0.0, 1.0, 0.25, 0.9688, 0.25, 0.9688, 0.0, 1.0, 0.25, 1.0, 0.5, 0.9688, 0.5, 0.9688, 0.25, 1.0, 0.5, 1.0, 0.75, 0.9688, 0.75, 0.9688, 0.5])
me_cylinder_002.update()

# ---- objects
ob_innerbeam = bpy.data.objects.new('InnerBeam', me_cylinder)
ob_outerbeam = bpy.data.objects.new('OuterBeam', me_cylinder_002)

# ---- transforms, parenting, visibility, modifiers, constraints
ob_innerbeam.location = (0.0, 0.0, 0.0)
ob_outerbeam.location = (0.0, 0.0, 0.0)

# ---- collection membership
col_collection.objects.link(ob_innerbeam)
col_collection.objects.link(ob_outerbeam)

# ---- scene / render settings (as saved in the file)
scene.frame_start = 1; scene.frame_end = 250; scene.frame_set(1)
scene.render.engine = 'BLENDER_EEVEE_NEXT'
scene.cycles.sampling_pattern = 'TABULATED_SOBOL'
scene.eevee.ray_tracing_options.trace_max_roughness = 0.0
bpy.context.view_layer.update()

# ---- added for rendering (the .blend has no active camera and no usable light): camera, sun
cam_auto = bpy.data.cameras.new('AutoCamera')
cam_auto.lens = 50.0
cam_auto.sensor_width = 36.0
cam_auto.clip_end = 1000.0
ob_auto_camera = bpy.data.objects.new('AutoCamera', cam_auto)
scene.collection.objects.link(ob_auto_camera)
ob_auto_camera.location = (4.40169, -6.23918, 3.46885)
ob_auto_camera.rotation_euler = (1.09748, -7.21219e-08, 0.694738)
scene.camera = ob_auto_camera
light_auto_sun = bpy.data.lights.new('AutoSun', 'SUN')
light_auto_sun.energy = 3.0
light_auto_sun.angle = 0.0523599
ob_auto_sun = bpy.data.objects.new('AutoSun', light_auto_sun)
scene.collection.objects.link(ob_auto_sun)
ob_auto_sun.rotation_euler = (0.872665, 0.174533, 0.523599)
bpy.context.view_layer.update()
